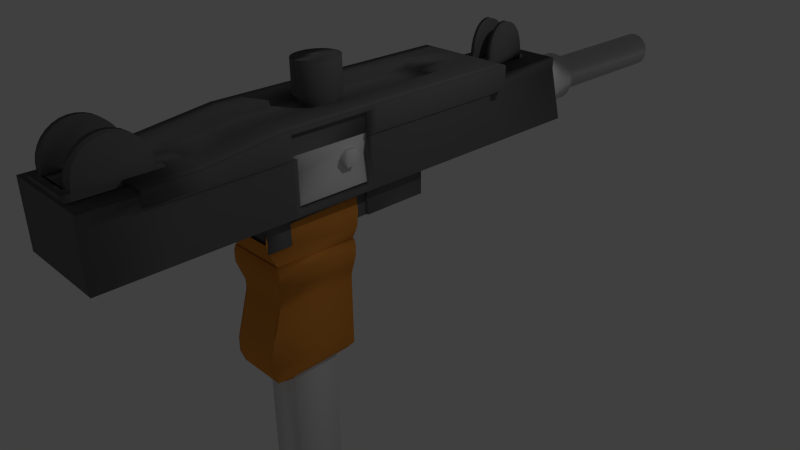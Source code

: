 # Source: UZI_lowpoly.blend  (saved by Blender 2.68.0; exported with 4.5.12 LTS)
import bpy
from mathutils import Matrix  # noqa: F401  (used for matrix-valued properties, if any)

bpy.ops.wm.read_factory_settings(use_empty=True)
scene = bpy.context.scene
scene.name = 'Scene'

# ---- collections
col_collection_1 = bpy.data.collections.new('Collection 1'); scene.collection.children.link(col_collection_1)

# ---- materials (node trees are filled in below, after node groups)
mat_material = bpy.data.materials.new('Material')
mat_material.alpha_threshold = 0.0
mat_material.use_transparent_shadow = False
mat_material.roughness = 0.5
mat_material.line_color = (0.0, 0.0, 0.0, 1.0)
mat_material_005 = bpy.data.materials.new('Material.005')
mat_material_005.alpha_threshold = 0.0
mat_material_005.use_transparent_shadow = False
mat_material_005.roughness = 0.5
mat_material_005.line_color = (0.0, 0.0, 0.0, 1.0)
mat_material_006 = bpy.data.materials.new('Material.006')
mat_material_006.alpha_threshold = 0.0
mat_material_006.use_transparent_shadow = False
mat_material_006.diffuse_color = (0.1574, 0.1574, 0.1574, 1.0)
mat_material_006.roughness = 0.5
mat_material_006.line_color = (0.0, 0.0, 0.0, 1.0)
mat_wood = bpy.data.materials.new('wood')
mat_wood.alpha_threshold = 0.0
mat_wood.use_transparent_shadow = False
mat_wood.diffuse_color = (0.8, 0.3004, 0.0509, 1.0)
mat_wood.roughness = 0.5
mat_wood.line_color = (0.0, 0.0, 0.0, 1.0)

# ---- material node trees

# ---- world
world_world = bpy.data.worlds.new('World'); scene.world = world_world
world_world.color = (0.05088, 0.05088, 0.05088)
world_world.use_sun_shadow = False
world_world.sun_shadow_jitter_overblur = 0.0
world_world.cycles.sampling_method = 'MANUAL'
world_world.cycles.sample_map_resolution = 256

# ---- cameras
cam_camera = bpy.data.cameras.new('Camera')
cam_camera.clip_end = 100.0
cam_camera.lens = 35.0
cam_camera.sensor_width = 32.0
cam_camera.sensor_height = 18.0
cam_camera.ortho_scale = 7.314
cam_camera.dof.focus_distance = 0.0
cam_camera.dof.aperture_fstop = 128.0

# ---- lights
light_lamp = bpy.data.lights.new('Lamp', 'POINT')
light_lamp.transmission_factor = 0.0
light_lamp.cutoff_distance = 30.0
light_lamp.energy = 100.0
light_lamp.shadow_buffer_clip_start = 1.001
light_lamp.shadow_soft_size = 0.1
light_lamp.shadow_maximum_resolution = 0.006
light_lamp.use_absolute_resolution = True
light_lamp.cycles.use_multiple_importance_sampling = False

# ---- meshes
me_cube_005 = bpy.data.meshes.new('Cube.005')
me_cube_005.from_pydata([(-0.5408, -1.58, 1.978), (-0.5408, 2.581, 1.978), (2.302, 2.581, 1.978), (2.302, -1.58, 1.978), (-0.5408, -1.58, 2.537), (-0.5408, 2.581, 2.537), (2.302, 2.581, 2.537), (2.302, -1.58, 2.537), (-0.5408, 2.581, 2.372), (-0.5408, -1.58, 2.372), (2.302, 2.581, 2.372), (2.302, -1.58, 2.372), (-0.6557, 2.581, 2.211), (2.187, 2.581, 2.211), (2.187, -1.58, 2.211), (-0.6557, -1.58, 2.211), (1.578, 1.551, 2.226), (2.488, 1.551, 2.226), (1.578, 1.369, 2.158), (2.488, 1.369, 2.158), (1.578, 1.005, 2.158), (2.488, 1.005, 2.158), (1.578, 0.8233, 2.226), (2.488, 0.8233, 2.226), (1.578, 1.005, 2.294), (2.488, 1.005, 2.294), (1.578, 1.369, 2.294), (2.488, 1.369, 2.294), (-1.0, -1.0, -1.0), (-1.0, 1.0, -1.0), (1.0, 1.0, -1.0), (1.0, -1.0, -1.0), (-1.0, -1.0, 1.0), (-1.0, 1.0, 1.0), (1.0, 1.0, 1.0), (1.0, -1.0, 1.0), (-0.01948, 14.81, 2.346), (-0.01948, 12.74, 2.346), (0.2331, 14.81, 2.342), (0.2331, 12.74, 2.342), (0.476, 14.81, 2.329), (0.476, 12.74, 2.329), (0.6999, 14.81, 2.309), (0.6999, 12.74, 2.309), (0.8961, 14.81, 2.281), (0.8961, 12.74, 2.281), (1.057, 14.81, 2.247), (1.057, 12.74, 2.247), (1.177, 14.81, 2.208), (1.177, 12.74, 2.208), (1.25, 14.81, 2.166), (1.25, 12.74, 2.166), (1.275, 14.81, 2.123), (1.275, 12.74, 2.123), (1.25, 14.81, 2.079), (1.25, 12.74, 2.079), (1.177, 14.81, 2.037), (1.177, 12.74, 2.037), (1.057, 14.81, 1.998), (1.057, 12.74, 1.998), (0.8961, 14.81, 1.965), (0.8961, 12.74, 1.965), (0.6999, 14.81, 1.937), (0.6999, 12.74, 1.937), (0.476, 14.81, 1.916), (0.476, 12.74, 1.916), (0.2331, 14.81, 1.903), (0.2331, 12.74, 1.903), (-0.01948, 14.81, 1.899), (-0.01948, 12.74, 1.899), (-0.2721, 14.81, 1.903), (-0.2721, 12.74, 1.903), (-0.515, 14.81, 1.916), (-0.515, 12.74, 1.916), (-0.7389, 14.81, 1.937), (-0.7389, 12.74, 1.937), (-0.9351, 14.81, 1.965), (-0.9351, 12.74, 1.965), (-1.096, 14.81, 1.998), (-1.096, 12.74, 1.998), (-1.216, 14.81, 2.037), (-1.216, 12.74, 2.037), (-1.289, 14.81, 2.079), (-1.289, 12.74, 2.079), (-1.314, 14.81, 2.123), (-1.314, 12.74, 2.123), (-1.289, 14.81, 2.166), (-1.289, 12.74, 2.166), (-1.216, 14.81, 2.208), (-1.216, 12.74, 2.208), (-1.096, 14.81, 2.247), (-1.096, 12.74, 2.247), (-0.9351, 14.81, 2.281), (-0.9351, 12.74, 2.281), (-0.7389, 14.81, 2.309), (-0.7389, 12.74, 2.309), (-0.515, 14.81, 2.329), (-0.515, 12.74, 2.329), (-0.2721, 14.81, 2.342), (-0.2721, 12.74, 2.342), (-0.01948, 14.81, 2.284), (0.1628, 14.81, 2.281), (0.338, 14.81, 2.272), (0.4995, 14.81, 2.257), (0.6411, 14.81, 2.237), (0.7572, 14.81, 2.212), (0.8436, 14.81, 2.184), (0.8967, 14.81, 2.154), (0.9147, 14.81, 2.123), (0.8967, 14.81, 2.091), (0.8436, 14.81, 2.061), (0.7572, 14.81, 2.033), (0.6411, 14.81, 2.009), (0.4995, 14.81, 1.989), (0.338, 14.81, 1.974), (0.1628, 14.81, 1.964), (-0.01948, 14.81, 1.961), (-0.2017, 14.81, 1.964), (-0.377, 14.81, 1.974), (-0.5385, 14.81, 1.989), (-0.68, 14.81, 2.009), (-0.7962, 14.81, 2.033), (-0.8825, 14.81, 2.061), (-0.9357, 14.81, 2.091), (-0.9536, 14.81, 2.123), (-0.9357, 14.81, 2.154), (-0.8825, 14.81, 2.184), (-0.7962, 14.81, 2.212), (-0.68, 14.81, 2.237), (-0.5385, 14.81, 2.257), (-0.377, 14.81, 2.272), (-0.2017, 14.81, 2.281), (-0.01948, 21.22, 2.284), (0.1628, 21.22, 2.281), (0.338, 21.22, 2.272), (0.4995, 21.22, 2.257), (0.6411, 21.22, 2.237), (0.7572, 21.22, 2.212), (0.8436, 21.22, 2.184), (0.8967, 21.22, 2.154), (0.9147, 21.22, 2.123), (0.8967, 21.22, 2.091), (0.8436, 21.22, 2.061), (0.7572, 21.22, 2.033), (0.6411, 21.22, 2.009), (0.4995, 21.22, 1.989), (0.338, 21.22, 1.974), (0.1628, 21.22, 1.964), (-0.01948, 21.22, 1.961), (-0.2017, 21.22, 1.964), (-0.377, 21.22, 1.974), (-0.5385, 21.22, 1.989), (-0.68, 21.22, 2.009), (-0.7962, 21.22, 2.033), (-0.8825, 21.22, 2.061), (-0.9357, 21.22, 2.091), (-0.9536, 21.22, 2.123), (-0.9357, 21.22, 2.154), (-0.8825, 21.22, 2.184), (-0.7962, 21.22, 2.212), (-0.68, 21.22, 2.237), (-0.5385, 21.22, 2.257), (-0.377, 21.22, 2.272), (-0.2017, 21.22, 2.281), (-0.01948, 21.22, 2.244), (0.1171, 21.22, 2.241), (0.2484, 21.22, 2.234), (0.3695, 21.22, 2.223), (0.4755, 21.22, 2.208), (0.5626, 21.22, 2.19), (0.6273, 21.22, 2.169), (0.6671, 21.22, 2.146), (0.6806, 21.22, 2.123), (0.6671, 21.22, 2.099), (0.6273, 21.22, 2.076), (0.5626, 21.22, 2.056), (0.4755, 21.22, 2.037), (0.3695, 21.22, 2.022), (0.2484, 21.22, 2.011), (0.1171, 21.22, 2.004), (-0.01948, 21.22, 2.002), (-0.1561, 21.22, 2.004), (-0.2874, 21.22, 2.011), (-0.4084, 21.22, 2.022), (-0.5145, 21.22, 2.037), (-0.6016, 21.22, 2.056), (-0.6663, 21.22, 2.076), (-0.7061, 21.22, 2.099), (-0.7196, 21.22, 2.123), (-0.7061, 21.22, 2.146), (-0.6663, 21.22, 2.169), (-0.6016, 21.22, 2.19), (-0.5145, 21.22, 2.208), (-0.4084, 21.22, 2.223), (-0.2874, 21.22, 2.234), (-0.1561, 21.22, 2.241), (-0.01948, 15.56, 2.244), (0.1171, 15.56, 2.241), (0.2484, 15.56, 2.234), (0.3695, 15.56, 2.223), (0.4755, 15.56, 2.208), (0.5626, 15.56, 2.19), (0.6273, 15.56, 2.169), (0.6671, 15.56, 2.146), (0.6806, 15.56, 2.123), (0.6671, 15.56, 2.099), (0.6273, 15.56, 2.076), (0.5626, 15.56, 2.056), (0.4755, 15.56, 2.037), (0.3695, 15.56, 2.022), (0.2484, 15.56, 2.011), (0.1171, 15.56, 2.004), (-0.01948, 15.56, 2.002), (-0.1561, 15.56, 2.004), (-0.2874, 15.56, 2.011), (-0.4084, 15.56, 2.022), (-0.5145, 15.56, 2.037), (-0.6016, 15.56, 2.056), (-0.6663, 15.56, 2.076), (-0.7061, 15.56, 2.099), (-0.7196, 15.56, 2.123), (-0.7061, 15.56, 2.146), (-0.6663, 15.56, 2.169), (-0.6016, 15.56, 2.19), (-0.5145, 15.56, 2.208), (-0.4084, 15.56, 2.223), (-0.2874, 15.56, 2.234), (-0.1561, 15.56, 2.241), (2.436, 12.77, 1.904), (2.436, -8.483, 1.904), (1.844, 12.77, 2.459), (2.436, -8.483, 2.459), (2.436, -3.879, 1.904), (2.436, 8.284, 1.904), (1.844, 12.77, 2.352), (2.436, -8.483, 2.352), (2.436, -3.879, 2.352), (2.436, 8.284, 2.352), (2.436, -5.84, 2.459), (2.436, -5.84, 1.904), (2.436, -5.874, 2.352), (2.436, 8.79, 1.904), (1.844, 8.79, 2.459), (1.844, 8.79, 2.352), (2.436, 2.203, 1.904), (2.436, 2.203, 2.352), (2.436, -1.246, 1.904), (2.436, -1.246, 2.352), (2.436, 6.105, 2.352), (2.436, 6.105, 1.904), (2.676, -4.47, 2.508), (2.676, 8.904, 2.588), (2.676, -4.47, 2.391), (2.676, 8.904, 2.391), (2.676, -6.627, 2.508), (2.676, -6.663, 2.391), (2.025, 9.46, 2.508), (2.025, 9.46, 2.391), (2.676, 2.217, 2.588), (2.676, 2.217, 2.391), (2.676, -1.575, 2.588), (2.676, -1.575, 2.391), (2.676, 6.508, 2.391), (2.676, 6.508, 2.588), (1.846, 2.203, 1.656), (1.846, -1.246, 1.656), (1.952, 2.203, 1.656), (1.952, -1.246, 1.656), (1.952, -2.203, 1.656), (1.952, 4.901, 1.656), (1.478, -1.246, 1.656), (1.478, 2.203, 1.656), (1.478, 2.203, 1.904), (1.478, -1.246, 1.904), (1.952, 4.901, 1.904), (2.144, 5.184, 2.588), (1.952, -2.203, 1.904), (2.144, -2.628, 2.559), (2.144, 6.508, 2.588), (2.144, -1.575, 2.588), (2.144, 2.217, 2.588), (1.621, 9.46, 2.508), (2.144, -6.627, 2.508), (2.144, 8.904, 2.588), (2.144, -4.47, 2.508), (1.952, 6.105, 1.904), (1.952, -1.246, 1.904), (1.952, 2.203, 1.904), (1.476, 8.79, 2.459), (1.952, 8.79, 1.904), (1.952, -5.84, 2.459), (1.952, -5.84, 1.904), (1.952, -8.483, 2.352), (1.476, 12.77, 2.352), (1.952, 8.284, 1.904), (1.952, -3.879, 1.904), (1.952, -8.483, 2.459), (1.952, 12.77, 1.904), (1.952, -8.483, 1.904), (1.476, 12.77, 2.459), (2.676, -2.628, 2.391), (2.676, -2.628, 2.559), (2.436, -2.203, 2.352), (2.436, -2.203, 1.904), (2.676, 5.184, 2.588), (2.676, 5.184, 2.391), (2.436, 4.901, 1.904), (2.436, 4.901, 2.352), (1.846, -1.246, 1.904), (1.846, 2.203, 1.904), (0.6873, 11.69, 2.549), (0.3529, 11.69, 2.549), (0.6873, 11.65, 2.607), (0.3529, 11.65, 2.607), (0.6873, 11.59, 2.661), (0.3529, 11.59, 2.661), (0.6873, 11.49, 2.711), (0.3529, 11.49, 2.711), (0.6873, 11.36, 2.753), (0.3529, 11.36, 2.753), (0.6873, 11.22, 2.786), (0.3529, 11.22, 2.786), (0.6873, 11.05, 2.808), (0.3529, 11.05, 2.808), (0.6873, 10.88, 2.82), (0.3529, 10.88, 2.82), (0.6873, 10.71, 2.82), (0.3529, 10.71, 2.82), (0.6873, 10.53, 2.808), (0.3529, 10.53, 2.808), (0.6873, 10.37, 2.786), (0.3529, 10.37, 2.786), (0.6873, 10.22, 2.753), (0.3529, 10.22, 2.753), (0.6873, 10.1, 2.711), (0.3529, 10.1, 2.711), (0.6873, 10.0, 2.662), (0.3529, 10.0, 2.662), (0.6873, 9.933, 2.607), (0.3529, 9.933, 2.607), (0.6873, 9.899, 2.549), (0.3529, 9.899, 2.549), (0.6873, 9.899, 2.49), (0.3529, 9.899, 2.49), (0.6873, 9.933, 2.431), (0.3529, 9.933, 2.431), (0.3529, 11.86, 2.431), (0.3529, 11.9, 2.489), (0.6873, 11.86, 2.431), (0.6873, 11.9, 2.489), (0.3529, 9.73, 2.431), (0.6873, 9.73, 2.431), (0.3529, 9.687, 2.49), (0.6873, 9.687, 2.49), (0.3529, 9.824, 2.431), (0.3529, 9.858, 2.489), (0.6873, 11.69, 2.489), (0.6873, 11.65, 2.431), (0.3529, 11.69, 2.489), (0.3529, 11.65, 2.431), (-0.001275, 2.353, 2.761), (-0.001275, 2.353, 2.39), (-0.001275, 2.353, 2.631), (0.8276, -5.588, 2.466), (0.1955, 2.335, 2.631), (0.8276, -5.537, 2.521), (1.398, -5.588, 2.466), (1.398, -5.537, 2.521), (0.8276, -8.217, 2.521), (0.8276, -8.267, 2.466), (1.398, -8.467, 2.521), (0.8276, -8.467, 2.521), (1.398, -8.405, 2.466), (0.8276, -8.405, 2.466), (1.398, -5.228, 2.521), (1.398, -5.29, 2.466), (0.8276, -5.228, 2.521), (0.8276, -5.29, 2.466), (0.8276, -8.107, 2.466), (1.398, -8.107, 2.466), (0.8276, -8.158, 2.521), (1.398, -8.158, 2.521), (0.8276, -8.157, 2.576), (1.398, -8.157, 2.576), (0.8276, -8.107, 2.631), (1.398, -8.107, 2.631), (0.8276, -8.008, 2.683), (1.398, -8.008, 2.683), (0.8276, -7.865, 2.729), (1.398, -7.865, 2.729), (0.8276, -7.682, 2.768), (1.398, -7.682, 2.768), (0.8276, -7.468, 2.799), (1.398, -7.468, 2.799), (0.8276, -7.229, 2.821), (1.398, -7.229, 2.821), (0.8276, -6.976, 2.831), (1.398, -6.976, 2.831), (0.8276, -6.718, 2.831), (1.398, -6.718, 2.831), (0.8276, -6.465, 2.82), (1.398, -6.465, 2.82), (0.8276, -6.226, 2.799), (1.398, -6.226, 2.799), (0.8276, -6.012, 2.768), (1.398, -6.012, 2.768), (0.8276, -5.829, 2.729), (1.398, -5.829, 2.729), (0.8276, -5.686, 2.682), (1.398, -5.686, 2.682), (0.8276, -5.587, 2.631), (1.398, -5.587, 2.631), (0.8276, -5.537, 2.576), (1.398, -5.537, 2.576), (0.1955, 2.335, 2.39), (0.1955, 2.335, 2.761), (0.3847, 2.281, 2.39), (0.3847, 2.281, 2.761), (0.559, 2.194, 2.39), (0.559, 2.194, 2.761), (0.7118, 2.077, 2.39), (0.7118, 2.077, 2.761), (0.8372, 1.935, 2.39), (0.8372, 1.935, 2.761), (0.9304, 1.772, 2.39), (0.9304, 1.772, 2.761), (0.9878, 1.595, 2.39), (0.9878, 1.595, 2.761), (1.007, 1.412, 2.39), (1.007, 1.412, 2.761), (0.9878, 1.228, 2.39), (0.9878, 1.228, 2.761), (0.9304, 1.052, 2.39), (0.9304, 1.052, 2.761), (0.8372, 0.8892, 2.39), (0.8372, 0.8892, 2.761), (0.7118, 0.7466, 2.39), (0.7118, 0.7466, 2.761), (0.559, 0.6296, 2.39), (0.559, 0.6296, 2.761), (0.3847, 0.5427, 2.39), (0.3847, 0.5427, 2.761), (0.1955, 0.4891, 2.39), (0.1955, 0.4891, 2.761), (-0.001275, 0.4711, 2.39), (-0.001275, 0.4711, 2.761), (0.3847, 2.281, 2.631), (0.559, 2.194, 2.631), (0.7118, 2.077, 2.631), (0.8372, 1.935, 2.631), (0.9304, 1.772, 2.631), (0.9878, 1.595, 2.631), (1.007, 1.412, 2.631), (0.9878, 1.228, 2.631), (0.9304, 1.052, 2.631), (0.8372, 0.8892, 2.631), (0.7118, 0.7466, 2.631), (0.559, 0.6296, 2.631), (0.3847, 0.5427, 2.631), (0.1955, 0.4891, 2.631), (-0.001275, 0.4711, 2.631), (0.2371, 2.0, 2.557), (0.3576, 1.966, 2.557), (0.4688, 1.911, 2.557), (0.5662, 1.836, 2.557), (0.6461, 1.745, 2.557), (0.7055, 1.641, 2.557), (0.7421, 1.529, 2.557), (0.7544, 1.412, 2.557), (0.7421, 1.295, 2.557), (0.7055, 1.182, 2.557), (0.6461, 1.079, 2.557), (0.5662, 0.9879, 2.557), (0.4688, 0.9133, 2.557), (0.3576, 0.8579, 2.557), (0.2371, 0.8238, 2.557), (0.1117, 0.8122, 2.557), (0.1117, 2.012, 2.557), (-0.001275, 2.353, 2.904), (0.1955, 2.335, 2.904), (0.3847, 2.281, 2.904), (0.559, 2.194, 2.904), (0.7118, 2.077, 2.904), (0.8372, 1.935, 2.904), (0.9304, 1.772, 2.904), (0.9878, 1.595, 2.904), (1.007, 1.412, 2.904), (0.9878, 1.228, 2.904), (0.9304, 1.052, 2.904), (0.8372, 0.8892, 2.904), (0.7118, 0.7466, 2.904), (0.559, 0.6296, 2.904), (0.3847, 0.5427, 2.904), (0.1955, 0.4891, 2.904), (-0.001275, 0.4711, 2.904), (-2.475, 12.77, 1.904), (-2.475, -8.483, 1.904), (-1.883, 12.77, 2.459), (-2.475, -8.483, 2.459), (-0.01948, 12.77, 2.459), (-0.01948, 12.77, 1.904), (-0.01948, -8.483, 2.459), (-0.01948, -8.483, 1.904), (-2.475, -3.879, 1.904), (-0.01948, -3.879, 1.904), (-2.475, 8.284, 1.904), (-0.01948, 8.284, 1.904), (-1.883, 12.77, 2.352), (-2.475, -8.483, 2.352), (-0.01948, 12.77, 2.352), (-0.01948, -8.483, 2.352), (-2.475, -3.879, 2.352), (-2.475, 8.284, 2.352), (-2.475, -5.84, 2.459), (-0.01948, -5.84, 1.904), (-0.01948, -5.84, 2.459), (-2.475, -5.84, 1.904), (-2.475, -5.874, 2.352), (-2.475, 8.79, 1.904), (-1.883, 8.79, 2.459), (-0.01948, 8.79, 1.904), (-0.01948, 8.79, 2.459), (-1.883, 8.79, 2.352), (-2.475, 2.203, 1.904), (-0.01948, 2.203, 1.904), (-2.475, 2.203, 2.352), (-2.475, -1.246, 1.904), (-0.01948, -1.246, 1.904), (-2.475, -1.246, 2.352), (-2.475, 6.105, 2.352), (-2.475, 6.105, 1.904), (-0.01948, 6.105, 1.904), (-2.715, -4.47, 2.508), (-0.01948, -4.47, 2.508), (-2.715, 8.904, 2.588), (-0.01948, 8.904, 2.588), (-2.715, -4.47, 2.391), (-2.715, 8.904, 2.391), (-2.715, -6.627, 2.508), (-0.01948, -6.627, 2.508), (-2.715, -6.663, 2.391), (-2.064, 9.46, 2.508), (-0.01948, 9.46, 2.508), (-2.064, 9.46, 2.391), (-2.715, 2.217, 2.588), (-2.715, 2.217, 2.391), (-2.715, -1.575, 2.588), (-2.715, -1.575, 2.391), (-2.715, 6.508, 2.391), (-2.715, 6.508, 2.588), (-0.01948, 6.508, 2.588), (-1.885, 2.203, 1.656), (-0.01948, 2.203, 1.656), (-1.885, -1.246, 1.656), (-0.01948, -1.246, 1.656), (-0.01948, 4.901, 1.656), (-0.01948, -2.203, 1.656), (-1.991, 2.203, 1.656), (-1.991, -1.246, 1.656), (-1.991, -2.203, 1.656), (-1.991, 4.901, 1.656), (-1.517, -1.246, 1.656), (-1.517, 2.203, 1.656), (-0.01948, -1.246, 1.656), (-0.01948, 2.203, 1.656), (-1.517, 2.203, 1.904), (-1.517, -1.246, 1.904), (-1.991, 4.901, 1.904), (-2.183, 5.184, 2.588), (-1.991, -2.203, 1.904), (-2.183, -2.628, 2.559), (-2.183, 6.508, 2.588), (-2.183, -1.575, 2.588), (-2.183, 2.217, 2.588), (-1.66, 9.46, 2.508), (-2.183, -6.627, 2.508), (-2.183, 8.904, 2.588), (-2.183, -4.47, 2.508), (-1.991, 6.105, 1.904), (-1.991, -1.246, 1.904), (-1.991, 2.203, 1.904), (-1.515, 8.79, 2.459), (-1.991, 8.79, 1.904), (-1.991, -5.84, 2.459), (-1.991, -5.84, 1.904), (-1.991, -8.483, 2.352), (-1.515, 12.77, 2.352), (-1.991, 8.284, 1.904), (-1.991, -3.879, 1.904), (-1.991, -8.483, 2.459), (-1.991, 12.77, 1.904), (-1.991, -8.483, 1.904), (-1.515, 12.77, 2.459), (-2.715, -2.628, 2.391), (-2.715, -2.628, 2.559), (-2.475, -2.203, 2.352), (-0.01948, -2.203, 1.904), (-2.475, -2.203, 1.904), (-2.715, 5.184, 2.588), (-2.715, 5.184, 2.391), (-0.01948, 4.901, 1.904), (-2.475, 4.901, 1.904), (-2.475, 4.901, 2.352), (-0.01948, -1.246, 1.904), (-1.885, -1.246, 1.904), (-0.01948, 2.203, 1.904), (-1.885, 2.203, 1.904), (-0.7262, 11.69, 2.549), (-0.3919, 11.69, 2.549), (-0.7262, 11.65, 2.607), (-0.3919, 11.65, 2.607), (-0.7262, 11.59, 2.661), (-0.3919, 11.59, 2.661), (-0.7262, 11.49, 2.711), (-0.3919, 11.49, 2.711), (-0.7262, 11.36, 2.753), (-0.3919, 11.36, 2.753), (-0.7262, 11.22, 2.786), (-0.3919, 11.22, 2.786), (-0.7262, 11.05, 2.808), (-0.3919, 11.05, 2.808), (-0.7262, 10.88, 2.82), (-0.3919, 10.88, 2.82), (-0.7262, 10.71, 2.82), (-0.3919, 10.71, 2.82), (-0.7262, 10.53, 2.808), (-0.3919, 10.53, 2.808), (-0.7262, 10.37, 2.786), (-0.3919, 10.37, 2.786), (-0.7262, 10.22, 2.753), (-0.3919, 10.22, 2.753), (-0.7262, 10.1, 2.711), (-0.3919, 10.1, 2.711), (-0.7262, 10.0, 2.662), (-0.3919, 10.0, 2.662), (-0.7262, 9.933, 2.607), (-0.3919, 9.933, 2.607), (-0.7262, 9.899, 2.549), (-0.3919, 9.899, 2.549), (-0.7262, 9.899, 2.49), (-0.3919, 9.899, 2.49), (-0.7262, 9.933, 2.431), (-0.3919, 9.933, 2.431), (-0.3919, 11.86, 2.431), (-0.3919, 11.9, 2.489), (-0.7262, 11.86, 2.431), (-0.7262, 11.9, 2.489), (-0.3919, 9.73, 2.431), (-0.7262, 9.73, 2.431), (-0.3919, 9.687, 2.49), (-0.7262, 9.687, 2.49), (-0.01948, 11.65, 2.431), (-0.01948, 11.69, 2.489), (-0.01948, 9.687, 2.49), (-0.01948, 9.73, 2.431), (-0.01948, 11.9, 2.489), (-0.01948, 11.86, 2.431), (-0.01948, 9.933, 2.431), (-0.01948, 9.899, 2.49), (-0.3919, 9.824, 2.431), (-0.3919, 9.858, 2.489), (-0.01948, 9.858, 2.489), (-0.01948, 9.824, 2.431), (-0.7262, 11.69, 2.489), (-0.7262, 11.65, 2.431), (-0.3919, 11.69, 2.489), (-0.3919, 11.65, 2.431), (-0.03769, 2.353, 2.761), (-0.03769, 2.353, 2.39), (-0.03769, 2.353, 2.631), (-0.8665, -5.588, 2.466), (-0.2344, 2.335, 2.631), (-0.8665, -5.537, 2.521), (-1.437, -5.588, 2.466), (-1.437, -5.537, 2.521), (-0.01948, -8.267, 2.466), (-0.01948, -8.217, 2.521), (-0.8665, -8.217, 2.521), (-0.8665, -8.267, 2.466), (-0.01948, -8.158, 2.521), (-0.01948, -8.107, 2.466), (-0.01948, -5.29, 2.466), (-0.01948, -5.228, 2.521), (-0.01948, -8.405, 2.466), (-0.01948, -8.467, 2.521), (-0.01948, -5.537, 2.521), (-0.01948, -5.588, 2.466), (-1.437, -8.467, 2.521), (-0.8665, -8.467, 2.521), (-1.437, -8.405, 2.466), (-0.8665, -8.405, 2.466), (-1.437, -5.228, 2.521), (-1.437, -5.29, 2.466), (-0.8665, -5.228, 2.521), (-0.8665, -5.29, 2.466), (-0.8665, -8.107, 2.466), (-1.437, -8.107, 2.466), (-0.8665, -8.158, 2.521), (-1.437, -8.158, 2.521), (-0.8665, -8.157, 2.576), (-1.437, -8.157, 2.576), (-0.8665, -8.107, 2.631), (-1.437, -8.107, 2.631), (-0.8665, -8.008, 2.683), (-1.437, -8.008, 2.683), (-0.8665, -7.865, 2.729), (-1.437, -7.865, 2.729), (-0.8665, -7.682, 2.768), (-1.437, -7.682, 2.768), (-0.8665, -7.468, 2.799), (-1.437, -7.468, 2.799), (-0.8665, -7.229, 2.821), (-1.437, -7.229, 2.821), (-0.8665, -6.976, 2.831), (-1.437, -6.976, 2.831), (-0.8665, -6.718, 2.831), (-1.437, -6.718, 2.831), (-0.8665, -6.465, 2.82), (-1.437, -6.465, 2.82), (-0.8665, -6.226, 2.799), (-1.437, -6.226, 2.799), (-0.8665, -6.012, 2.768), (-1.437, -6.012, 2.768), (-0.8665, -5.829, 2.729), (-1.437, -5.829, 2.729), (-0.8665, -5.686, 2.682), (-1.437, -5.686, 2.682), (-0.8665, -5.587, 2.631), (-1.437, -5.587, 2.631), (-0.8665, -5.537, 2.576), (-1.437, -5.537, 2.576), (-0.2344, 2.335, 2.39), (-0.2344, 2.335, 2.761), (-0.4236, 2.281, 2.39), (-0.4236, 2.281, 2.761), (-0.598, 2.194, 2.39), (-0.598, 2.194, 2.761), (-0.7508, 2.077, 2.39), (-0.7508, 2.077, 2.761), (-0.8762, 1.935, 2.39), (-0.8762, 1.935, 2.761), (-0.9694, 1.772, 2.39), (-0.9694, 1.772, 2.761), (-1.027, 1.595, 2.39), (-1.027, 1.595, 2.761), (-1.046, 1.412, 2.39), (-1.046, 1.412, 2.761), (-1.027, 1.228, 2.39), (-1.027, 1.228, 2.761), (-0.9694, 1.052, 2.39), (-0.9694, 1.052, 2.761), (-0.8762, 0.8892, 2.39), (-0.8762, 0.8892, 2.761), (-0.7508, 0.7466, 2.39), (-0.7508, 0.7466, 2.761), (-0.598, 0.6296, 2.39), (-0.598, 0.6296, 2.761), (-0.4236, 0.5427, 2.39), (-0.4236, 0.5427, 2.761), (-0.2344, 0.4891, 2.39), (-0.2344, 0.4891, 2.761), (-0.03769, 0.4711, 2.39), (-0.03769, 0.4711, 2.761), (-0.01948, 0.4891, 2.39), (-0.01948, 0.4891, 2.761), (-0.01948, 0.5427, 2.39), (-0.01948, 0.5427, 2.761), (-0.01948, 0.6296, 2.39), (-0.01948, 0.6296, 2.761), (-0.01948, 0.7466, 2.39), (-0.01948, 0.7466, 2.761), (-0.01948, 0.8892, 2.39), (-0.01948, 0.8892, 2.761), (-0.01948, 1.052, 2.39), (-0.01948, 1.052, 2.761), (-0.01948, 1.228, 2.39), (-0.01948, 1.228, 2.761), (-0.01948, 1.412, 2.39), (-0.01948, 1.412, 2.761), (-0.01948, 1.595, 2.39), (-0.01948, 1.595, 2.761), (-0.01948, 1.772, 2.39), (-0.01948, 1.772, 2.761), (-0.01948, 1.935, 2.39), (-0.01948, 1.935, 2.761), (-0.01948, 2.077, 2.39), (-0.01948, 2.077, 2.761), (-0.01948, 2.194, 2.39), (-0.01948, 2.194, 2.761), (-0.01948, 2.281, 2.39), (-0.01948, 2.281, 2.761), (-0.01948, 2.335, 2.39), (-0.01948, 2.335, 2.761), (-0.4236, 2.281, 2.631), (-0.598, 2.194, 2.631), (-0.7508, 2.077, 2.631), (-0.8762, 1.935, 2.631), (-0.9694, 1.772, 2.631), (-1.027, 1.595, 2.631), (-1.046, 1.412, 2.631), (-1.027, 1.228, 2.631), (-0.9694, 1.052, 2.631), (-0.8762, 0.8892, 2.631), (-0.7508, 0.7466, 2.631), (-0.598, 0.6296, 2.631), (-0.4236, 0.5427, 2.631), (-0.2344, 0.4891, 2.631), (-0.03769, 0.4711, 2.631), (-0.01948, 0.4891, 2.631), (-0.01948, 0.5427, 2.631), (-0.01948, 0.6296, 2.631), (-0.01948, 0.7466, 2.631), (-0.01948, 0.8892, 2.631), (-0.01948, 1.052, 2.631), (-0.01948, 1.228, 2.631), (-0.01948, 1.412, 2.631), (-0.01948, 1.595, 2.631), (-0.01948, 1.772, 2.631), (-0.01948, 1.935, 2.631), (-0.01948, 2.077, 2.631), (-0.01948, 2.194, 2.631), (-0.01948, 2.281, 2.631), (-0.01948, 2.335, 2.631), (-0.276, 2.0, 2.557), (-0.3966, 1.966, 2.557), (-0.5077, 1.911, 2.557), (-0.6051, 1.836, 2.557), (-0.6851, 1.745, 2.557), (-0.7445, 1.641, 2.557), (-0.7811, 1.529, 2.557), (-0.7934, 1.412, 2.557), (-0.7811, 1.295, 2.557), (-0.7445, 1.182, 2.557), (-0.6851, 1.079, 2.557), (-0.6051, 0.9879, 2.557), (-0.5077, 0.9133, 2.557), (-0.3966, 0.8579, 2.557), (-0.276, 0.8238, 2.557), (-0.1506, 0.8122, 2.557), (-0.01948, 0.8238, 2.557), (-0.01948, 0.8579, 2.557), (-0.01948, 0.9133, 2.557), (-0.01948, 0.9879, 2.557), (-0.01948, 1.079, 2.557), (-0.01948, 1.182, 2.557), (-0.01948, 1.295, 2.557), (-0.01948, 1.412, 2.557), (-0.01948, 1.529, 2.557), (-0.01948, 1.641, 2.557), (-0.01948, 1.745, 2.557), (-0.01948, 1.836, 2.557), (-0.01948, 1.911, 2.557), (-0.01948, 1.966, 2.557), (-0.1506, 2.012, 2.557), (-0.01948, 2.0, 2.557), (-0.03769, 2.353, 2.904), (-0.2344, 2.335, 2.904), (-0.4236, 2.281, 2.904), (-0.598, 2.194, 2.904), (-0.7508, 2.077, 2.904), (-0.8762, 1.935, 2.904), (-0.9694, 1.772, 2.904), (-1.027, 1.595, 2.904), (-1.046, 1.412, 2.904), (-1.027, 1.228, 2.904), (-0.9694, 1.052, 2.904), (-0.8762, 0.8892, 2.904), (-0.7508, 0.7466, 2.904), (-0.598, 0.6296, 2.904), (-0.4236, 0.5427, 2.904), (-0.2344, 0.4891, 2.904), (-0.03769, 0.4711, 2.904), (-0.01948, 0.4891, 2.904), (-0.01948, 0.5427, 2.904), (-0.01948, 0.6296, 2.904), (-0.01948, 0.7466, 2.904), (-0.01948, 0.8892, 2.904), (-0.01948, 1.052, 2.904), (-0.01948, 1.228, 2.904), (-0.01948, 1.412, 2.904), (-0.01948, 1.595, 2.904), (-0.01948, 1.772, 2.904), (-0.01948, 1.935, 2.904), (-0.01948, 2.077, 2.904), (-0.01948, 2.194, 2.904), (-0.01948, 2.281, 2.904), (-0.01948, 2.335, 2.904), (2.394, 1.976, 1.955), (2.394, 1.976, 2.347), (2.394, -1.039, 1.955), (2.394, -1.039, 2.347), (2.604, 1.989, 2.552), (2.604, 1.989, 2.38), (2.604, -1.327, 2.552), (2.604, -1.327, 2.38), (2.143, 1.976, 1.955), (2.143, 1.976, 2.347), (2.143, -1.039, 1.955), (2.143, -1.039, 2.347), (2.353, 1.989, 2.552), (2.353, 1.989, 2.38), (2.353, -1.327, 2.552), (2.353, -1.327, 2.38), (-0.7672, 12.77, 2.352), (-1.005, -5.84, 2.459), (-0.7672, 8.79, 2.459), (-1.101, -4.47, 2.508), (-1.101, 8.904, 2.588), (-1.101, -6.627, 2.508), (-0.8399, 9.46, 2.508), (-1.101, 2.217, 2.588), (-1.101, -1.575, 2.588), (-1.101, 6.508, 2.588), (-1.005, 2.203, 1.656), (-1.005, -1.246, 1.656), (-1.005, -2.203, 1.656), (-1.005, 4.901, 1.656), (-0.768, -1.246, 1.656), (-0.768, 2.203, 1.656), (-0.768, 2.203, 1.904), (-0.768, -1.246, 1.904), (-1.005, 4.901, 1.904), (-1.005, -2.203, 1.904), (-1.005, 6.105, 1.904), (-1.005, -1.246, 1.904), (-1.005, 2.203, 1.904), (-1.005, 8.79, 1.904), (-1.005, -5.84, 1.904), (-1.005, -8.483, 2.352), (-1.005, 8.284, 1.904), (-1.005, -3.879, 1.904), (-1.005, -8.483, 2.459), (-1.005, 12.77, 1.904), (-1.005, -8.483, 1.904), (-0.7672, 12.77, 2.459), (-1.101, -2.628, 2.559), (-1.101, 5.184, 2.588), (0.7283, 12.77, 2.352), (0.9661, -5.84, 2.459), (0.7283, 8.79, 2.459), (1.062, -4.47, 2.508), (1.062, 8.904, 2.588), (1.062, -6.627, 2.508), (0.8009, 9.46, 2.508), (1.062, 2.217, 2.588), (1.062, -1.575, 2.588), (1.062, 6.508, 2.588), (0.9661, 2.203, 1.656), (0.9661, -1.246, 1.656), (0.9661, -2.203, 1.656), (0.9661, 4.901, 1.656), (0.7291, -1.246, 1.656), (0.7291, 2.203, 1.656), (0.7291, 2.203, 1.904), (0.7291, -1.246, 1.904), (0.9661, 4.901, 1.904), (0.9661, -2.203, 1.904), (0.9661, 6.105, 1.904), (0.9661, -1.246, 1.904), (0.9661, 2.203, 1.904), (0.9661, 8.79, 1.904), (0.9661, -5.84, 1.904), (0.9661, -8.483, 2.352), (0.9661, 8.284, 1.904), (0.9661, -3.879, 1.904), (0.9661, -8.483, 2.459), (0.9661, 12.77, 1.904), (0.9661, -8.483, 1.904), (0.7283, 12.77, 2.459), (1.062, -2.628, 2.559), (1.062, 5.184, 2.588), (-0.1703, -4.47, 2.465), (-0.1703, 2.216, 2.545), (-0.1703, -1.576, 2.545), (-0.1703, 6.508, 2.545), (-0.1703, -2.628, 2.516), (-0.1703, 5.183, 2.545), (-1.047, -4.47, 2.465), (-1.047, 2.216, 2.545), (-1.047, -1.576, 2.545), (-1.047, 6.508, 2.545), (-1.047, -2.628, 2.516), (-1.047, 5.183, 2.545), (0.7061, -4.47, 2.465), (0.7061, 2.216, 2.545), (0.7061, -1.576, 2.545), (0.7061, 6.508, 2.545), (0.7061, -2.628, 2.516), (0.7061, 5.183, 2.545), (1.875, -2.201, 1.821), (-1.914, -2.201, 1.821), (1.843, 1.753, 1.843), (-0.01948, 1.753, 1.843), (1.022, 1.753, 1.843), (1.432, 1.753, 1.843), (-1.882, 1.753, 1.843), (-1.06, 1.753, 1.843), (-1.471, 1.753, 1.843), (1.875, -2.201, 1.652), (1.037, -2.201, 1.652), (1.456, -2.201, 1.652), (-1.914, -2.201, 1.652), (-0.01948, -2.201, 1.652), (-1.076, -2.201, 1.652), (-1.495, -2.201, 1.652), (1.843, 1.753, 1.59), (-0.01948, 1.753, 1.59), (1.022, 1.753, 1.59), (1.432, 1.753, 1.59), (-1.882, 1.753, 1.59), (-1.06, 1.753, 1.59), (-1.471, 1.753, 1.59), (-1.947, 1.753, 1.716), (-1.522, 1.753, 1.716), (-1.097, 1.753, 1.716), (1.941, -2.296, 1.737), (1.508, -2.296, 1.737), (-1.98, -2.296, 1.737), (-0.01948, 1.753, 1.716), (1.908, 1.753, 1.716), (1.483, 1.753, 1.716), (-1.547, -2.296, 1.737), (1.058, 1.753, 1.716), (1.075, -2.296, 1.737), (-1.114, -2.296, 1.737), (-0.01948, -2.296, 1.737), (1.499, -1.64, 1.469), (0.8281, -1.64, 1.469), (1.164, -1.64, 1.469), (-1.538, -1.64, 1.469), (-0.01948, -1.64, 1.469), (-0.8671, -1.64, 1.469), (-1.203, -1.64, 1.469), (1.474, 1.753, 1.455), (-0.01948, 1.753, 1.455), (0.8153, 1.753, 1.455), (1.145, 1.753, 1.455), (-1.513, 1.753, 1.455), (-0.8543, 1.753, 1.455), (-1.184, 1.753, 1.455), (1.619, -1.701, 1.473), (0.8947, -1.701, 1.473), (1.257, -1.701, 1.473), (-1.658, -1.701, 1.473), (-0.01948, -1.701, 1.473), (-0.9337, -1.701, 1.473), (-1.296, -1.701, 1.473), (1.591, 1.753, 1.453), (-0.01948, 1.753, 1.453), (0.8809, 1.753, 1.453), (1.236, 1.753, 1.453), (-1.63, 1.753, 1.453), (-0.9199, 1.753, 1.453), (-1.275, 1.753, 1.453), (1.703, -1.739, 1.417), (0.9419, -1.739, 1.417), (1.323, -1.739, 1.417), (-1.742, -1.739, 1.417), (-0.01948, -1.739, 1.417), (-0.9809, -1.739, 1.417), (-1.362, -1.739, 1.417), (1.674, 1.753, 1.396), (-0.01948, 1.753, 1.396), (0.9274, 1.753, 1.396), (1.301, 1.753, 1.396), (-1.713, 1.753, 1.396), (-0.9664, 1.753, 1.396), (-1.34, 1.753, 1.396), (1.664, -1.756, 1.323), (0.92, -1.756, 1.323), (1.292, -1.756, 1.323), (-1.703, -1.756, 1.323), (-0.01948, -1.756, 1.323), (-0.959, -1.756, 1.323), (-1.331, -1.756, 1.323), (1.636, 1.753, 1.303), (-0.01948, 1.753, 1.303), (0.9058, 1.753, 1.303), (1.271, 1.753, 1.303), (-1.675, 1.753, 1.303), (-0.9448, 1.753, 1.303), (-1.31, 1.753, 1.303), (1.498, -1.647, 1.231), (0.8272, -1.647, 1.231), (1.163, -1.647, 1.231), (-1.537, -1.647, 1.231), (-0.01948, -1.647, 1.231), (-0.8662, -1.647, 1.231), (-1.202, -1.647, 1.231), (1.472, 1.753, 1.213), (-0.01948, 1.753, 1.213), (0.8144, 1.753, 1.213), (1.143, 1.753, 1.213), (-1.511, 1.753, 1.213), (-0.8534, 1.753, 1.213), (-1.182, 1.753, 1.213), (1.368, -1.561, 1.167), (0.7549, -1.561, 1.167), (1.062, -1.561, 1.167), (-1.407, -1.561, 1.167), (-0.01948, -1.561, 1.167), (-0.7939, -1.561, 1.167), (-1.101, -1.561, 1.167), (1.345, 1.753, 1.15), (-0.01948, 1.753, 1.15), (0.7432, 1.753, 1.15), (1.044, 1.753, 1.15), (-1.384, 1.753, 1.15), (-0.7822, 1.753, 1.15), (-1.083, 1.753, 1.15), (1.3, -1.58, 1.109), (0.7168, -1.58, 1.109), (1.008, -1.58, 1.109), (-1.339, -1.58, 1.109), (-0.01948, -1.58, 1.109), (-0.7558, -1.58, 1.109), (-1.047, -1.58, 1.109), (1.278, 1.753, 1.093), (-0.01948, 1.753, 1.093), (0.7057, 1.753, 1.093), (0.9918, 1.753, 1.093), (-1.317, 1.753, 1.093), (-0.7447, 1.753, 1.093), (-1.031, 1.753, 1.093), (1.3, -1.614, 1.069), (0.7168, -1.614, 1.069), (1.008, -1.614, 1.069), (-1.339, -1.614, 1.069), (-0.01948, -1.614, 1.069), (-0.7558, -1.614, 1.069), (-1.047, -1.614, 1.069), (1.278, 1.753, 1.051), (-0.01948, 1.753, 1.051), (0.7057, 1.753, 1.051), (0.9918, 1.753, 1.051), (-1.317, 1.753, 1.051), (-0.7447, 1.753, 1.051), (-1.031, 1.753, 1.051), (1.3, -2.126, 0.6765), (0.7168, -2.126, 0.6765), (1.008, -2.126, 0.6765), (-1.339, -2.126, 0.6765), (-0.01948, -2.126, 0.6765), (-0.7558, -2.126, 0.6765), (-1.047, -2.126, 0.6765), (1.278, 1.753, 0.6588), (-0.01948, 1.753, 0.6588), (0.7057, 1.753, 0.6588), (0.9918, 1.753, 0.6588), (-1.317, 1.753, 0.6588), (-0.7447, 1.753, 0.6588), (-1.031, 1.753, 0.6588), (1.3, -2.137, 0.545), (0.7168, -2.137, 0.545), (1.008, -2.137, 0.545), (-1.339, -2.137, 0.545), (-0.01948, -2.137, 0.545), (-0.7558, -2.137, 0.545), (-1.047, -2.137, 0.545), (1.278, 1.753, 0.5572), (-0.01948, 1.753, 0.5572), (0.7057, 1.753, 0.5572), (0.9918, 1.753, 0.5572), (-1.317, 1.753, 0.5572), (-0.7447, 1.753, 0.5572), (-1.031, 1.753, 0.5572), (1.3, -1.938, 0.432), (0.7168, -1.938, 0.432), (1.008, -1.938, 0.432), (-1.339, -1.938, 0.432), (-0.01948, -1.938, 0.432), (-0.7558, -1.938, 0.432), (-1.047, -1.938, 0.432), (1.278, 1.753, 0.4509), (-0.01948, 1.753, 0.4509), (0.7057, 1.753, 0.4509), (0.9918, 1.753, 0.4509), (-1.317, 1.753, 0.4509), (-0.7447, 1.753, 0.4509), (-1.031, 1.753, 0.4509), (0.7304, -0.8604, 0.3161), (0.399, -0.8604, 0.3161), (0.5647, -0.8604, 0.3161), (-0.7694, -0.8604, 0.3161), (-0.01948, -0.8604, 0.3161), (-0.4379, -0.8604, 0.3161), (-0.6037, -0.8604, 0.3161), (0.7178, 1.753, 0.3495), (-0.01948, 1.753, 0.3495), (0.3927, 1.753, 0.3495), (0.5552, 1.753, 0.3495), (-0.7568, 1.753, 0.3495), (-0.4316, 1.753, 0.3495), (-0.5942, 1.753, 0.3495), (-1.317, 1.753, 0.8409), (-1.031, 1.753, 0.8409), (-0.7447, 1.753, 0.8409), (1.3, -1.888, 0.8586), (1.008, -1.888, 0.8586), (-1.339, -1.888, 0.8586), (-0.01948, 1.753, 0.8409), (1.278, 1.753, 0.8409), (0.9918, 1.753, 0.8409), (-1.047, -1.888, 0.8586), (0.7057, 1.753, 0.8409), (0.7168, -1.888, 0.8586), (-0.7558, -1.888, 0.8586), (-0.01948, -1.888, 0.8586)], [], [(15, 12, 1, 0), (12, 13, 2, 1), (13, 14, 3, 2), (14, 15, 0, 3), (0, 1, 2, 3), (7, 6, 5, 4), (4, 5, 8, 9), (5, 6, 10, 8), (6, 7, 11, 10), (7, 4, 9, 11), (9, 8, 12, 15), (8, 10, 13, 12), (10, 11, 14, 13), (11, 9, 15, 14), (16, 17, 19, 18), (18, 19, 21, 20), (20, 21, 23, 22), (22, 23, 25, 24), (19, 17, 27, 25, 23, 21), (26, 27, 17, 16), (24, 25, 27, 26), (16, 18, 20, 22, 24, 26), (32, 33, 29, 28), (33, 34, 30, 29), (34, 35, 31, 30), (35, 32, 28, 31), (28, 29, 30, 31), (35, 34, 33, 32), (36, 37, 39, 38), (38, 39, 41, 40), (40, 41, 43, 42), (42, 43, 45, 44), (44, 45, 47, 46), (46, 47, 49, 48), (48, 49, 51, 50), (50, 51, 53, 52), (52, 53, 55, 54), (54, 55, 57, 56), (56, 57, 59, 58), (58, 59, 61, 60), (60, 61, 63, 62), (62, 63, 65, 64), (64, 65, 67, 66), (66, 67, 69, 68), (68, 69, 71, 70), (70, 71, 73, 72), (72, 73, 75, 74), (74, 75, 77, 76), (76, 77, 79, 78), (78, 79, 81, 80), (80, 81, 83, 82), (82, 83, 85, 84), (84, 85, 87, 86), (86, 87, 89, 88), (88, 89, 91, 90), (90, 91, 93, 92), (92, 93, 95, 94), (94, 95, 97, 96), (39, 37, 99, 97, 95, 93, 91, 89, 87, 85, 83, 81, 79, 77, 75, 73, 71, 69, 67, 65, 63, 61, 59, 57, 55, 53, 51, 49, 47, 45, 43, 41), (98, 99, 37, 36), (96, 97, 99, 98), (92, 94, 129, 128), (124, 125, 157, 156), (90, 92, 128, 127), (88, 90, 127, 126), (86, 88, 126, 125), (84, 86, 125, 124), (82, 84, 124, 123), (80, 82, 123, 122), (36, 38, 101, 100), (78, 80, 122, 121), (76, 78, 121, 120), (74, 76, 120, 119), (72, 74, 119, 118), (70, 72, 118, 117), (68, 70, 117, 116), (66, 68, 116, 115), (64, 66, 115, 114), (62, 64, 114, 113), (60, 62, 113, 112), (58, 60, 112, 111), (56, 58, 111, 110), (54, 56, 110, 109), (52, 54, 109, 108), (50, 52, 108, 107), (48, 50, 107, 106), (46, 48, 106, 105), (44, 46, 105, 104), (42, 44, 104, 103), (40, 42, 103, 102), (38, 40, 102, 101), (98, 36, 100, 131), (96, 98, 131, 130), (94, 96, 130, 129), (159, 160, 192, 191), (121, 122, 154, 153), (118, 119, 151, 150), (115, 116, 148, 147), (112, 113, 145, 144), (109, 110, 142, 141), (106, 107, 139, 138), (103, 104, 136, 135), (100, 101, 133, 132), (129, 130, 162, 161), (126, 127, 159, 158), (123, 124, 156, 155), (120, 121, 153, 152), (117, 118, 150, 149), (114, 115, 147, 146), (111, 112, 144, 143), (108, 109, 141, 140), (105, 106, 138, 137), (102, 103, 135, 134), (131, 100, 132, 163), (128, 129, 161, 160), (125, 126, 158, 157), (122, 123, 155, 154), (119, 120, 152, 151), (116, 117, 149, 148), (113, 114, 146, 145), (110, 111, 143, 142), (107, 108, 140, 139), (104, 105, 137, 136), (101, 102, 134, 133), (130, 131, 163, 162), (127, 128, 160, 159), (194, 195, 227, 226), (156, 157, 189, 188), (153, 154, 186, 185), (150, 151, 183, 182), (147, 148, 180, 179), (144, 145, 177, 176), (141, 142, 174, 173), (138, 139, 171, 170), (135, 136, 168, 167), (132, 133, 165, 164), (161, 162, 194, 193), (158, 159, 191, 190), (155, 156, 188, 187), (152, 153, 185, 184), (149, 150, 182, 181), (146, 147, 179, 178), (143, 144, 176, 175), (140, 141, 173, 172), (137, 138, 170, 169), (134, 135, 167, 166), (163, 132, 164, 195), (160, 161, 193, 192), (157, 158, 190, 189), (154, 155, 187, 186), (151, 152, 184, 183), (148, 149, 181, 180), (145, 146, 178, 177), (142, 143, 175, 174), (139, 140, 172, 171), (136, 137, 169, 168), (133, 134, 166, 165), (162, 163, 195, 194), (196, 197, 198, 199, 200, 201, 202, 203, 204, 205, 206, 207, 208, 209, 210, 211, 212, 213, 214, 215, 216, 217, 218, 219, 220, 221, 222, 223, 224, 225, 226, 227), (191, 192, 224, 223), (188, 189, 221, 220), (185, 186, 218, 217), (182, 183, 215, 214), (179, 180, 212, 211), (176, 177, 209, 208), (173, 174, 206, 205), (170, 171, 203, 202), (167, 168, 200, 199), (164, 165, 197, 196), (193, 194, 226, 225), (190, 191, 223, 222), (187, 188, 220, 219), (184, 185, 217, 216), (181, 182, 214, 213), (178, 179, 211, 210), (175, 176, 208, 207), (172, 173, 205, 204), (169, 170, 202, 201), (166, 167, 199, 198), (195, 164, 196, 227), (192, 193, 225, 224), (189, 190, 222, 221), (186, 187, 219, 218), (183, 184, 216, 215), (180, 181, 213, 212), (177, 178, 210, 209), (174, 175, 207, 206), (171, 172, 204, 203), (168, 169, 201, 200), (165, 166, 198, 197), (293, 234, 228, 297), (240, 235, 229, 239), (289, 297, 228, 241), (962, 510, 502, 967), (939, 968, 499, 521), (302, 236, 232, 303), (291, 295, 232, 239), (285, 294, 233, 249), (243, 237, 233, 241), (299, 230, 234, 293), (238, 231, 235, 240), (965, 501, 510, 962), (240, 236, 252, 255), (243, 242, 256, 257), (236, 240, 239, 232), (298, 291, 239, 229), (965, 938, 515, 501), (302, 247, 261, 300), (294, 289, 241, 233), (259, 258, 891, 892), (234, 243, 241, 228), (230, 242, 243, 234), (307, 245, 244, 306), (958, 527, 603, 954), (939, 521, 542, 943), (307, 248, 262, 305), (244, 245, 888, 887), (248, 237, 253, 262), (276, 286, 246, 303), (238, 240, 255, 254), (274, 285, 249, 306), (237, 243, 257, 253), (237, 248, 249, 233), (290, 238, 254, 282), (942, 940, 533, 539), (946, 941, 535, 550), (301, 250, 252, 300), (256, 251, 253, 257), (250, 254, 255, 252), (941, 943, 542, 535), (910, 911, 979, 978), (304, 258, 259, 305), (246, 244, 887, 889), (945, 944, 984, 985), (550, 912, 980, 974), (251, 263, 262, 253), (274, 287, 266, 269), (308, 273, 270, 265), (953, 272, 271, 952), (959, 524, 564, 947), (956, 596, 556, 949), (958, 286, 267, 948), (272, 309, 264, 271), (270, 271, 264, 265), (949, 948, 267, 268), (947, 950, 269, 266), (951, 952, 271, 270), (309, 308, 265, 264), (959, 287, 272, 953), (955, 274, 269, 950), (258, 304, 275, 280), (964, 956, 276, 295), (250, 301, 277, 284), (304, 263, 278, 275), (301, 260, 279, 277), (260, 258, 280, 279), (251, 256, 281, 283), (263, 251, 283, 278), (254, 250, 284, 282), (938, 290, 282, 942), (955, 957, 285, 274), (286, 276, 268, 267), (242, 288, 281, 256), (246, 286, 273, 308), (963, 960, 289, 294), (231, 238, 290, 296), (967, 961, 291, 298), (231, 296, 292, 235), (968, 299, 293, 937), (957, 963, 294, 285), (961, 964, 295, 291), (242, 230, 299, 288), (235, 292, 298, 229), (960, 966, 297, 289), (937, 293, 297, 966), (912, 936, 982, 980), (260, 301, 300, 261), (295, 276, 303, 232), (236, 302, 300, 252), (247, 302, 303, 246), (533, 940, 983, 971), (263, 304, 305, 262), (287, 274, 306, 244), (245, 307, 305, 259), (248, 307, 306, 249), (244, 246, 308, 309), (287, 244, 309, 272), (954, 603, 554, 951), (358, 652, 661, 355), (651, 359, 354, 662), (359, 358, 355, 354), (354, 355, 661, 662), (345, 350, 654, 657), (352, 343, 658, 653), (358, 347, 655, 652), (343, 345, 657, 658), (346, 359, 651, 656), (311, 358, 359, 345, 343, 341, 339, 337, 335, 333, 331, 329, 327, 325, 323, 321, 319, 317, 315, 313), (313, 312, 310, 311), (344, 357, 356, 310, 312, 314, 316, 318, 320, 322, 324, 326, 328, 330, 332, 334, 336, 338, 340, 342), (311, 310, 356, 358), (315, 314, 312, 313), (317, 316, 314, 315), (319, 318, 316, 317), (321, 320, 318, 319), (323, 322, 320, 321), (325, 324, 322, 323), (327, 326, 324, 325), (329, 328, 326, 327), (331, 330, 328, 329), (333, 332, 330, 331), (335, 334, 332, 333), (337, 336, 334, 335), (339, 338, 336, 337), (341, 340, 338, 339), (343, 342, 340, 341), (357, 359, 346, 348), (347, 349, 348, 346), (350, 351, 353, 352), (345, 344, 351, 350), (358, 356, 349, 347), (347, 346, 656, 655), (344, 342, 353, 351), (345, 359, 346, 350), (342, 343, 352, 353), (357, 344, 351, 348), (350, 352, 653, 654), (356, 357, 348, 349), (367, 366, 375, 374), (373, 371, 684, 683), (366, 379, 372, 375), (381, 380, 371, 370), (378, 363, 377, 373), (379, 381, 370, 372), (376, 377, 681, 682), (365, 367, 374, 376), (378, 379, 372, 373), (373, 372, 370, 371), (376, 374, 375, 377), (366, 363, 377, 375), (380, 381, 383, 382), (382, 383, 385, 384), (384, 385, 387, 386), (386, 387, 389, 388), (388, 389, 391, 390), (390, 391, 393, 392), (392, 393, 395, 394), (394, 395, 397, 396), (396, 397, 399, 398), (398, 399, 401, 400), (400, 401, 403, 402), (402, 403, 405, 404), (404, 405, 407, 406), (406, 407, 409, 408), (408, 409, 411, 410), (412, 413, 367, 365), (379, 366, 367, 413, 411, 409, 407, 405, 403, 401, 399, 397, 395, 393, 391, 389, 387, 385, 383, 381), (410, 411, 413, 412), (412, 365, 363, 378, 380, 382, 384, 386, 388, 390, 392, 394, 396, 398, 400, 402, 404, 406, 408, 410), (377, 363, 686, 681), (380, 378, 680, 679), (365, 376, 682, 685), (371, 380, 679, 684), (378, 373, 683, 680), (369, 368, 676, 675), (363, 365, 368, 369), (686, 363, 369, 675), (365, 685, 676, 368), (414, 461, 462, 416), (362, 360, 415, 364), (416, 462, 463, 418), (854, 822, 362, 477), (364, 415, 417, 446), (418, 463, 464, 420), (446, 417, 419, 447), (420, 464, 465, 422), (447, 419, 421, 448), (422, 465, 466, 424), (448, 421, 423, 449), (424, 466, 467, 426), (449, 423, 425, 450), (426, 467, 468, 428), (450, 425, 427, 451), (428, 468, 469, 430), (451, 427, 429, 452), (430, 469, 470, 432), (452, 429, 431, 453), (432, 470, 471, 434), (453, 431, 433, 454), (434, 471, 472, 436), (454, 433, 435, 455), (436, 472, 473, 438), (455, 435, 437, 456), (438, 473, 474, 440), (456, 437, 439, 457), (440, 474, 475, 442), (476, 460, 808, 839), (457, 439, 441, 458), (442, 475, 476, 444), (475, 459, 460, 476), (458, 441, 443, 459), (444, 476, 839, 763), (474, 458, 459, 475), (459, 443, 445, 460), (473, 457, 458, 474), (460, 445, 764, 808), (472, 456, 457, 473), (471, 455, 456, 472), (470, 454, 455, 471), (469, 453, 454, 470), (468, 452, 453, 469), (467, 451, 452, 468), (466, 450, 451, 467), (465, 449, 450, 466), (464, 448, 449, 465), (463, 447, 448, 464), (791, 854, 477, 361), (462, 446, 447, 463), (461, 364, 446, 462), (477, 362, 364, 461), (822, 792, 360, 362), (361, 414, 416, 418, 420, 422, 424, 426, 428, 430, 432, 434, 436, 438, 440, 442, 444, 763, 765, 767, 769, 771, 773, 775, 777, 779, 781, 783, 785, 787, 789, 791), (361, 477, 461, 414), (479, 478, 886, 885, 884, 883, 882, 881, 880, 879, 878, 877, 876, 875, 874, 873, 872, 494, 493, 492, 491, 490, 489, 488, 487, 486, 485, 484, 483, 482, 481, 480), (443, 441, 492, 493), (429, 427, 485, 486), (437, 435, 489, 490), (423, 421, 482, 483), (445, 443, 493, 494), (431, 429, 486, 487), (417, 415, 479, 480), (439, 437, 490, 491), (425, 423, 483, 484), (360, 792, 886, 478), (764, 445, 494, 872), (433, 431, 487, 488), (419, 417, 480, 481), (441, 439, 491, 492), (415, 360, 478, 479), (427, 425, 484, 485), (435, 433, 488, 489), (421, 419, 481, 482), (586, 590, 495, 507), (517, 516, 496, 508), (582, 518, 495, 590), (928, 933, 502, 510), (905, 521, 499, 934), (595, 597, 503, 511), (584, 516, 503, 588), (578, 530, 505, 587), (522, 518, 505, 512), (592, 586, 507, 497), (513, 517, 508, 498), (931, 928, 510, 501), (517, 540, 536, 511), (522, 543, 541, 519), (511, 503, 516, 517), (591, 496, 516, 584), (931, 501, 515, 904), (595, 593, 547, 528), (587, 505, 518, 582), (528, 547, 545, 525), (507, 495, 518, 522), (497, 507, 522, 519), (602, 601, 523, 525), (924, 920, 603, 527), (905, 909, 542, 521), (602, 599, 548, 529), (525, 523, 526, 528), (529, 548, 537, 512), (569, 597, 526, 579), (513, 538, 540, 517), (567, 601, 530, 578), (512, 537, 543, 522), (512, 505, 530, 529), (583, 575, 538, 513), (908, 539, 533, 906), (912, 550, 535, 907), (594, 593, 536, 532), (541, 543, 537, 534), (532, 536, 540, 538), (907, 535, 542, 909), (936, 910, 978, 982), (598, 599, 545, 544), (544, 545, 547, 546), (970, 946, 986, 988), (944, 970, 988, 984), (534, 537, 548, 549), (567, 560, 557, 580), (604, 553, 561, 566), (919, 918, 562, 565), (925, 913, 564, 524), (922, 915, 556, 596), (924, 914, 558, 579), (565, 562, 551, 606), (561, 553, 551, 562), (915, 559, 558, 914), (913, 557, 560, 916), (917, 561, 562, 918), (606, 551, 553, 604), (925, 919, 565, 580), (921, 916, 560, 567), (544, 573, 568, 598), (930, 588, 569, 922), (532, 577, 570, 594), (598, 568, 571, 549), (594, 570, 572, 546), (546, 572, 573, 544), (534, 576, 574, 541), (549, 571, 576, 534), (538, 575, 577, 532), (904, 908, 575, 583), (921, 567, 578, 923), (579, 558, 559, 569), (519, 541, 574, 581), (526, 604, 566, 579), (929, 587, 582, 926), (498, 589, 583, 513), (933, 591, 584, 927), (498, 508, 585, 589), (934, 903, 586, 592), (923, 578, 587, 929), (927, 584, 588, 930), (519, 581, 592, 497), (508, 496, 591, 585), (926, 582, 590, 932), (903, 932, 590, 586), (911, 935, 981, 979), (546, 547, 593, 594), (588, 503, 597, 569), (511, 536, 593, 595), (528, 526, 597, 595), (935, 906, 977, 981), (549, 548, 599, 598), (580, 523, 601, 567), (525, 545, 599, 602), (529, 530, 601, 602), (523, 606, 604, 526), (580, 565, 606, 523), (920, 917, 554, 603), (665, 660, 661, 652), (651, 662, 659, 666), (666, 659, 660, 665), (659, 662, 661, 660), (642, 657, 654, 647), (649, 653, 658, 640), (665, 652, 655, 644), (640, 658, 657, 642), (643, 656, 651, 666), (608, 610, 612, 614, 616, 618, 620, 622, 624, 626, 628, 630, 632, 634, 636, 638, 640, 642, 666, 665), (610, 608, 607, 609), (641, 639, 637, 635, 633, 631, 629, 627, 625, 623, 621, 619, 617, 615, 613, 611, 609, 607, 663, 664), (608, 665, 663, 607), (612, 610, 609, 611), (614, 612, 611, 613), (616, 614, 613, 615), (618, 616, 615, 617), (620, 618, 617, 619), (622, 620, 619, 621), (624, 622, 621, 623), (626, 624, 623, 625), (628, 626, 625, 627), (630, 628, 627, 629), (632, 630, 629, 631), (634, 632, 631, 633), (636, 634, 633, 635), (638, 636, 635, 637), (640, 638, 637, 639), (664, 645, 643, 666), (644, 643, 645, 646), (647, 649, 650, 648), (642, 647, 648, 641), (665, 644, 646, 663), (644, 655, 656, 643), (652, 661, 662, 651), (641, 648, 650, 639), (642, 647, 643, 666), (639, 650, 649, 640), (664, 645, 648, 641), (651, 656, 655, 652), (658, 653, 654, 657), (647, 654, 653, 649), (663, 646, 645, 664), (674, 691, 692, 673), (690, 683, 684, 688), (679, 684, 683, 680), (686, 681, 682, 685), (673, 692, 689, 696), (698, 687, 688, 697), (695, 690, 694, 670), (696, 689, 687, 698), (685, 676, 675, 686), (693, 682, 681, 694), (672, 693, 691, 674), (695, 690, 689, 696), (690, 688, 687, 689), (693, 694, 692, 691), (673, 692, 694, 670), (697, 699, 700, 698), (699, 701, 702, 700), (701, 703, 704, 702), (703, 705, 706, 704), (705, 707, 708, 706), (707, 709, 710, 708), (709, 711, 712, 710), (711, 713, 714, 712), (713, 715, 716, 714), (715, 717, 718, 716), (717, 719, 720, 718), (719, 721, 722, 720), (721, 723, 724, 722), (723, 725, 726, 724), (725, 727, 728, 726), (729, 672, 674, 730), (696, 698, 700, 702, 704, 706, 708, 710, 712, 714, 716, 718, 720, 722, 724, 726, 728, 730, 674, 673), (727, 729, 730, 728), (729, 727, 725, 723, 721, 719, 717, 715, 713, 711, 709, 707, 705, 703, 701, 699, 697, 695, 670, 672), (694, 681, 686, 670), (697, 679, 680, 695), (672, 685, 682, 693), (688, 684, 679, 697), (695, 680, 683, 690), (678, 675, 676, 677), (670, 678, 677, 672), (686, 675, 678, 670), (672, 677, 676, 685), (731, 733, 824, 823), (851, 852, 821, 820), (669, 671, 732, 667), (733, 735, 825, 824), (854, 853, 669, 822), (671, 793, 734, 732), (735, 737, 826, 825), (849, 850, 819, 818), (793, 794, 736, 734), (737, 739, 827, 826), (848, 849, 818, 817), (794, 795, 738, 736), (739, 741, 828, 827), (847, 848, 817, 816), (795, 796, 740, 738), (741, 743, 829, 828), (846, 847, 816, 815), (796, 797, 742, 740), (743, 745, 830, 829), (845, 846, 815, 814), (797, 798, 744, 742), (745, 747, 831, 830), (844, 845, 814, 813), (798, 799, 746, 744), (747, 749, 832, 831), (843, 844, 813, 812), (799, 800, 748, 746), (749, 751, 833, 832), (842, 843, 812, 811), (800, 801, 750, 748), (751, 753, 834, 833), (841, 842, 811, 810), (801, 802, 752, 750), (753, 755, 835, 834), (840, 841, 810, 809), (802, 803, 754, 752), (755, 757, 836, 835), (839, 840, 809, 808), (803, 804, 756, 754), (757, 759, 837, 836), (838, 839, 808, 807), (804, 805, 758, 756), (759, 761, 838, 837), (837, 838, 807, 806), (805, 806, 760, 758), (761, 763, 839, 838), (836, 837, 806, 805), (806, 807, 762, 760), (763, 765, 840, 839), (835, 836, 805, 804), (807, 808, 764, 762), (765, 767, 841, 840), (834, 835, 804, 803), (808, 809, 766, 764), (767, 769, 842, 841), (833, 834, 803, 802), (809, 810, 768, 766), (769, 771, 843, 842), (832, 833, 802, 801), (810, 811, 770, 768), (771, 773, 844, 843), (831, 832, 801, 800), (811, 812, 772, 770), (773, 775, 845, 844), (830, 831, 800, 799), (812, 813, 774, 772), (775, 777, 846, 845), (829, 830, 799, 798), (813, 814, 776, 774), (777, 779, 847, 846), (828, 829, 798, 797), (814, 815, 778, 776), (779, 781, 848, 847), (827, 828, 797, 796), (815, 816, 780, 778), (781, 783, 849, 848), (826, 827, 796, 795), (816, 817, 782, 780), (783, 785, 850, 849), (825, 826, 795, 794), (817, 818, 784, 782), (791, 668, 853, 854), (824, 825, 794, 793), (818, 819, 786, 784), (787, 789, 852, 851), (823, 824, 793, 671), (819, 820, 788, 786), (852, 854, 822, 821), (853, 823, 671, 669), (820, 821, 790, 788), (774, 877, 876, 772), (822, 669, 667, 792), (821, 822, 792, 790), (789, 791, 854, 852), (850, 851, 820, 819), (668, 791, 789, 787, 785, 783, 781, 779, 777, 775, 773, 771, 769, 767, 765, 763, 761, 759, 757, 755, 753, 751, 749, 747, 745, 743, 741, 739, 737, 735, 733, 731), (668, 731, 823, 853), (785, 787, 851, 850), (856, 857, 858, 859, 860, 861, 862, 863, 864, 865, 866, 867, 868, 869, 870, 871, 872, 873, 874, 875, 876, 877, 878, 879, 880, 881, 882, 883, 884, 885, 886, 855), (760, 870, 869, 758), (746, 863, 862, 744), (782, 881, 880, 780), (768, 874, 873, 766), (754, 867, 866, 752), (740, 860, 859, 738), (790, 885, 884, 788), (776, 878, 877, 774), (762, 871, 870, 760), (748, 864, 863, 746), (734, 857, 856, 732), (784, 882, 881, 782), (770, 875, 874, 768), (756, 868, 867, 754), (742, 861, 860, 740), (667, 855, 886, 792), (792, 886, 885, 790), (778, 879, 878, 776), (764, 872, 871, 762), (750, 865, 864, 748), (736, 858, 857, 734), (786, 883, 882, 784), (772, 876, 875, 770), (758, 869, 868, 756), (732, 856, 855, 667), (744, 862, 861, 742), (780, 880, 879, 778), (766, 873, 872, 764), (752, 866, 865, 750), (738, 859, 858, 736), (788, 884, 883, 786), (890, 889, 897, 898), (888, 892, 900, 896), (894, 890, 898, 902), (261, 247, 890, 894), (260, 261, 894, 893), (245, 259, 892, 888), (258, 260, 893, 891), (247, 246, 889, 890), (898, 896, 900, 902), (896, 898, 897, 895), (899, 901, 902, 900), (887, 888, 896, 895), (891, 893, 901, 899), (889, 887, 895, 897), (893, 894, 902, 901), (892, 891, 899, 900), (585, 591, 933, 928), (581, 905, 934, 592), (589, 585, 928, 931), (589, 931, 904, 583), (579, 566, 920, 924), (581, 574, 909, 905), (575, 908, 906, 577), (571, 912, 907, 576), (576, 907, 909, 574), (572, 911, 910, 573), (570, 935, 911, 572), (568, 936, 912, 571), (605, 552, 918, 919), (580, 557, 913, 925), (569, 559, 915, 922), (527, 563, 914, 924), (556, 915, 914, 563), (564, 913, 916, 555), (554, 917, 918, 552), (524, 605, 919, 925), (600, 555, 916, 921), (504, 930, 922, 596), (515, 539, 908, 904), (600, 921, 923, 531), (506, 929, 926, 520), (502, 933, 927, 514), (499, 509, 903, 934), (531, 923, 929, 506), (514, 927, 930, 504), (520, 926, 932, 500), (509, 500, 932, 903), (577, 906, 935, 570), (573, 910, 936, 568), (566, 561, 917, 920), (292, 962, 967, 298), (288, 299, 968, 939), (296, 965, 962, 292), (296, 290, 938, 965), (286, 958, 954, 273), (288, 939, 943, 281), (282, 284, 940, 942), (278, 283, 941, 946), (283, 281, 943, 941), (279, 280, 944, 945), (277, 279, 945, 969), (275, 278, 946, 970), (605, 953, 952, 552), (287, 959, 947, 266), (276, 956, 949, 268), (527, 958, 948, 563), (556, 563, 948, 949), (564, 555, 950, 947), (554, 552, 952, 951), (524, 959, 953, 605), (600, 955, 950, 555), (504, 596, 956, 964), (515, 938, 942, 539), (600, 531, 957, 955), (506, 520, 960, 963), (502, 514, 961, 967), (499, 968, 937, 509), (531, 506, 963, 957), (514, 504, 964, 961), (520, 500, 966, 960), (509, 937, 966, 500), (284, 277, 969, 940), (280, 275, 970, 944), (273, 954, 951, 270), (985, 984, 972, 973), (987, 985, 973, 975), (988, 986, 974, 976), (983, 987, 975, 971), (984, 988, 976, 972), (979, 973, 972, 978), (981, 975, 973, 979), (982, 976, 974, 980), (977, 971, 975, 981), (978, 972, 976, 982), (940, 969, 987, 983), (946, 550, 974, 986), (969, 945, 985, 987), (906, 533, 971, 977), (1021, 1017, 1001, 1004), (1020, 1019, 1005, 1008), (1014, 1018, 1006, 1010), (1017, 1012, 1009, 1001), (1013, 1014, 1010, 1011), (1015, 1016, 1000, 998), (998, 1000, 1028, 1026), (1002, 1003, 1031, 1030), (1009, 1011, 1039, 1037), (1005, 998, 1026, 1033), (999, 1002, 1030, 1027), (1003, 1004, 1032, 1031), (1022, 1020, 1008, 1007), (1016, 1023, 999, 1000), (1018, 1022, 1007, 1006), (1024, 1021, 1004, 1003), (1023, 1025, 1002, 999), (1019, 1015, 998, 1005), (1012, 1013, 1011, 1009), (1025, 1024, 1003, 1002), (994, 991, 1019, 1020), (996, 992, 1018, 1014), (990, 995, 1012, 1017), (997, 996, 1014, 1013), (993, 994, 1020, 1022), (992, 993, 1022, 1018), (991, 989, 1015, 1019), (995, 997, 1013, 1012), (1028, 1027, 1041, 1042), (1035, 1036, 1050, 1049), (1032, 1029, 1043, 1046), (1036, 1033, 1047, 1050), (1038, 1034, 1048, 1052), (1029, 1037, 1051, 1043), (1011, 1010, 1038, 1039), (1001, 1009, 1037, 1029), (1010, 1006, 1034, 1038), (1008, 1005, 1033, 1036), (1004, 1001, 1029, 1032), (1007, 1008, 1036, 1035), (1000, 999, 1027, 1028), (1006, 1007, 1035, 1034), (1043, 1051, 1065, 1057), (1053, 1052, 1066, 1067), (1040, 1042, 1056, 1054), (1044, 1045, 1059, 1058), (1051, 1053, 1067, 1065), (1047, 1040, 1054, 1061), (1034, 1035, 1049, 1048), (1031, 1032, 1046, 1045), (1027, 1030, 1044, 1041), (1033, 1026, 1040, 1047), (1037, 1039, 1053, 1051), (1030, 1031, 1045, 1044), (1026, 1028, 1042, 1040), (1039, 1038, 1052, 1053), (1065, 1067, 1081, 1079), (1061, 1054, 1068, 1075), (1055, 1058, 1072, 1069), (1059, 1060, 1074, 1073), (1062, 1063, 1077, 1076), (1056, 1055, 1069, 1070), (1052, 1048, 1062, 1066), (1050, 1047, 1061, 1064), (1046, 1043, 1057, 1060), (1049, 1050, 1064, 1063), (1042, 1041, 1055, 1056), (1048, 1049, 1063, 1062), (1045, 1046, 1060, 1059), (1041, 1044, 1058, 1055), (1076, 1077, 1091, 1090), (1070, 1069, 1083, 1084), (1077, 1078, 1092, 1091), (1074, 1071, 1085, 1088), (1078, 1075, 1089, 1092), (1080, 1076, 1090, 1094), (1058, 1059, 1073, 1072), (1054, 1056, 1070, 1068), (1067, 1066, 1080, 1081), (1057, 1065, 1079, 1071), (1066, 1062, 1076, 1080), (1064, 1061, 1075, 1078), (1060, 1057, 1071, 1074), (1063, 1064, 1078, 1077), (1092, 1089, 1103, 1106), (1094, 1090, 1104, 1108), (1085, 1093, 1107, 1099), (1095, 1094, 1108, 1109), (1082, 1084, 1098, 1096), (1086, 1087, 1101, 1100), (1073, 1074, 1088, 1087), (1069, 1072, 1086, 1083), (1075, 1068, 1082, 1089), (1079, 1081, 1095, 1093), (1072, 1073, 1087, 1086), (1068, 1070, 1084, 1082), (1081, 1080, 1094, 1095), (1071, 1079, 1093, 1085), (1100, 1101, 1115, 1114), (1107, 1109, 1123, 1121), (1103, 1096, 1110, 1117), (1097, 1100, 1114, 1111), (1101, 1102, 1116, 1115), (1104, 1105, 1119, 1118), (1088, 1085, 1099, 1102), (1091, 1092, 1106, 1105), (1084, 1083, 1097, 1098), (1090, 1091, 1105, 1104), (1087, 1088, 1102, 1101), (1083, 1086, 1100, 1097), (1089, 1082, 1096, 1103), (1093, 1095, 1109, 1107), (1111, 1114, 1128, 1125), (1115, 1116, 1130, 1129), (1118, 1119, 1133, 1132), (1112, 1111, 1125, 1126), (1119, 1120, 1134, 1133), (1116, 1113, 1127, 1130), (1096, 1098, 1112, 1110), (1109, 1108, 1122, 1123), (1099, 1107, 1121, 1113), (1108, 1104, 1118, 1122), (1106, 1103, 1117, 1120), (1102, 1099, 1113, 1116), (1105, 1106, 1120, 1119), (1098, 1097, 1111, 1112), (1203, 1199, 1141, 1144), (1202, 1201, 1145, 1148), (1196, 1200, 1146, 1150), (1199, 1194, 1149, 1141), (1195, 1196, 1150, 1151), (1197, 1198, 1140, 1138), (1117, 1110, 1124, 1131), (1121, 1123, 1137, 1135), (1114, 1115, 1129, 1128), (1110, 1112, 1126, 1124), (1123, 1122, 1136, 1137), (1113, 1121, 1135, 1127), (1122, 1118, 1132, 1136), (1120, 1117, 1131, 1134), (1138, 1140, 1154, 1152), (1142, 1143, 1157, 1156), (1149, 1151, 1165, 1163), (1145, 1138, 1152, 1159), (1139, 1142, 1156, 1153), (1143, 1144, 1158, 1157), (1204, 1202, 1148, 1147), (1198, 1205, 1139, 1140), (1200, 1204, 1147, 1146), (1206, 1203, 1144, 1143), (1205, 1207, 1142, 1139), (1201, 1197, 1138, 1145), (1194, 1195, 1151, 1149), (1207, 1206, 1143, 1142), (1159, 1152, 1166, 1173), (1153, 1156, 1170, 1167), (1157, 1158, 1172, 1171), (1160, 1161, 1175, 1174), (1154, 1153, 1167, 1168), (1161, 1162, 1176, 1175), (1151, 1150, 1164, 1165), (1141, 1149, 1163, 1155), (1150, 1146, 1160, 1164), (1148, 1145, 1159, 1162), (1144, 1141, 1155, 1158), (1147, 1148, 1162, 1161), (1140, 1139, 1153, 1154), (1146, 1147, 1161, 1160), (1168, 1167, 1181, 1182), (1171, 1172, 1186, 1185), (1174, 1175, 1189, 1188), (1175, 1176, 1190, 1189), (1172, 1169, 1183, 1186), (1176, 1173, 1187, 1190), (1163, 1165, 1179, 1177), (1156, 1157, 1171, 1170), (1152, 1154, 1168, 1166), (1165, 1164, 1178, 1179), (1155, 1163, 1177, 1169), (1164, 1160, 1174, 1178), (1162, 1159, 1173, 1176), (1158, 1155, 1169, 1172), (1190, 1187, 1180, 1182), (1189, 1190, 1182, 1181), (1188, 1189, 1181, 1184), (1193, 1186, 1183, 1191), (1192, 1185, 1186, 1193), (1188, 1184, 1185, 1192), (1177, 1179, 1193, 1191), (1170, 1171, 1185, 1184), (1167, 1170, 1184, 1181), (1173, 1166, 1180, 1187), (1179, 1178, 1192, 1193), (1169, 1177, 1191, 1183), (1166, 1168, 1182, 1180), (1178, 1174, 1188, 1192), (1130, 1127, 1199, 1203), (1134, 1131, 1201, 1202), (1136, 1132, 1200, 1196), (1127, 1135, 1194, 1199), (1137, 1136, 1196, 1195), (1124, 1126, 1198, 1197), (1133, 1134, 1202, 1204), (1126, 1125, 1205, 1198), (1132, 1133, 1204, 1200), (1129, 1130, 1203, 1206), (1125, 1128, 1207, 1205), (1131, 1124, 1197, 1201), (1135, 1137, 1195, 1194), (1128, 1129, 1206, 1207)])
me_cube_005.polygons.foreach_set('use_smooth', [True] * 1064)
me_cube_005.polygons.foreach_set('material_index', [0, 0, 0, 0, 0, 0, 0, 0, 0, 0, 0, 0, 0, 0, 0, 0, 0, 0, 0, 0, 0, 0, 0, 0, 0, 0, 0, 0, 1, 1, 1, 1, 1, 1, 1, 1, 1, 1, 1, 1, 1, 1, 1, 1, 1, 1, 1, 1, 1, 1, 1, 1, 1, 1, 1, 1, 1, 1, 1, 1, 1, 1, 1, 1, 1, 1, 1, 1, 1, 1, 1, 1, 1, 1, 1, 1, 1, 1, 1, 1, 1, 1, 1, 1, 1, 1, 1, 1, 1, 1, 1, 1, 1, 1, 1, 1, 1, 1, 1, 1, 1, 1, 1, 1, 1, 1, 1, 1, 1, 1, 1, 1, 1, 1, 1, 1, 1, 1, 1, 1, 1, 1, 1, 1, 1, 1, 1, 1, 1, 1, 1, 1, 1, 1, 1, 1, 1, 1, 1, 1, 1, 1, 1, 1, 1, 1, 1, 1, 1, 1, 1, 1, 1, 1, 1, 1, 1, 1, 1, 1, 1, 1, 1, 1, 1, 1, 1, 1, 1, 1, 1, 1, 1, 1, 1, 1, 1, 1, 1, 1, 1, 1, 1, 1, 1, 1, 1, 1, 1, 1, 2, 2, 2, 2, 2, 2, 2, 2, 2, 2, 2, 2, 2, 2, 2, 2, 2, 2, 2, 2, 2, 2, 2, 2, 2, 2, 2, 2, 2, 2, 2, 2, 2, 2, 2, 2, 2, 2, 2, 2, 2, 2, 2, 2, 2, 2, 2, 2, 2, 2, 2, 2, 2, 2, 2, 2, 2, 2, 2, 2, 2, 2, 2, 2, 2, 2, 2, 2, 2, 2, 2, 2, 2, 2, 2, 2, 2, 2, 2, 2, 2, 2, 2, 2, 2, 2, 2, 2, 2, 2, 2, 2, 2, 2, 2, 2, 2, 2, 2, 2, 2, 2, 2, 2, 2, 2, 2, 2, 2, 2, 2, 2, 2, 2, 2, 2, 2, 2, 2, 2, 2, 2, 2, 2, 2, 2, 2, 2, 2, 2, 2, 2, 2, 2, 2, 2, 2, 2, 2, 2, 2, 2, 2, 2, 2, 2, 2, 2, 2, 2, 2, 2, 2, 2, 2, 2, 2, 2, 2, 2, 2, 2, 2, 2, 2, 2, 2, 2, 2, 2, 2, 2, 2, 2, 2, 2, 2, 2, 2, 2, 2, 2, 2, 2, 2, 2, 2, 2, 2, 2, 2, 2, 2, 2, 2, 2, 2, 2, 2, 2, 2, 2, 2, 2, 2, 2, 2, 2, 2, 2, 2, 2, 2, 2, 2, 2, 2, 2, 2, 2, 2, 2, 2, 2, 2, 2, 2, 2, 2, 2, 2, 2, 2, 2, 2, 2, 2, 2, 2, 2, 2, 2, 2, 2, 2, 2, 2, 2, 2, 2, 2, 2, 2, 2, 2, 2, 2, 2, 2, 2, 2, 2, 2, 2, 2, 2, 2, 2, 2, 2, 2, 2, 2, 2, 2, 2, 2, 2, 2, 2, 2, 2, 2, 2, 2, 2, 2, 2, 2, 2, 2, 2, 2, 2, 2, 2, 2, 2, 2, 2, 2, 2, 2, 2, 2, 2, 2, 2, 2, 2, 2, 2, 2, 2, 2, 2, 2, 2, 2, 2, 2, 2, 2, 2, 2, 2, 2, 2, 2, 2, 2, 2, 2, 2, 2, 2, 2, 2, 2, 2, 2, 2, 2, 2, 2, 2, 2, 2, 2, 2, 2, 2, 2, 2, 2, 2, 2, 2, 2, 2, 2, 2, 2, 2, 2, 2, 2, 2, 2, 2, 2, 2, 2, 2, 2, 2, 2, 2, 2, 2, 2, 2, 2, 2, 2, 2, 2, 2, 2, 2, 2, 2, 2, 2, 2, 2, 2, 2, 2, 2, 2, 2, 2, 2, 2, 2, 2, 2, 2, 2, 2, 2, 2, 2, 2, 2, 2, 2, 2, 2, 2, 2, 2, 2, 2, 2, 2, 2, 2, 2, 2, 2, 2, 2, 2, 2, 2, 2, 2, 2, 2, 2, 2, 2, 2, 2, 2, 2, 2, 2, 2, 2, 2, 2, 2, 2, 2, 2, 2, 2, 2, 2, 2, 2, 2, 2, 2, 2, 2, 2, 2, 2, 2, 2, 2, 2, 2, 2, 2, 2, 2, 2, 2, 2, 2, 2, 2, 2, 2, 2, 2, 2, 2, 2, 2, 2, 2, 2, 2, 2, 2, 2, 2, 2, 2, 2, 2, 2, 2, 2, 2, 2, 2, 2, 2, 2, 2, 2, 2, 2, 2, 2, 2, 2, 2, 2, 2, 2, 2, 2, 2, 2, 2, 2, 2, 2, 2, 2, 2, 2, 2, 2, 2, 2, 2, 2, 2, 2, 2, 2, 2, 2, 2, 2, 2, 2, 2, 2, 2, 2, 2, 2, 2, 2, 2, 2, 2, 2, 2, 2, 2, 2, 2, 2, 2, 2, 2, 2, 2, 2, 2, 2, 2, 2, 2, 2, 2, 2, 2, 2, 2, 2, 2, 2, 2, 2, 2, 2, 2, 2, 2, 2, 2, 2, 2, 2, 2, 2, 2, 2, 2, 2, 2, 2, 2, 2, 2, 2, 2, 2, 2, 2, 2, 2, 2, 2, 2, 2, 2, 2, 2, 2, 2, 2, 2, 2, 2, 2, 2, 2, 2, 2, 2, 2, 2, 2, 2, 2, 2, 2, 2, 2, 2, 2, 2, 2, 2, 2, 2, 2, 2, 2, 2, 2, 3, 3, 3, 3, 3, 3, 3, 3, 3, 3, 3, 3, 3, 3, 3, 3, 3, 3, 3, 3, 3, 3, 3, 3, 3, 3, 3, 3, 3, 3, 3, 3, 3, 3, 3, 3, 3, 3, 3, 3, 3, 3, 3, 3, 3, 3, 3, 3, 3, 3, 3, 3, 3, 3, 3, 3, 3, 3, 3, 3, 3, 3, 3, 3, 3, 3, 3, 3, 3, 3, 3, 3, 3, 3, 3, 3, 3, 3, 3, 3, 3, 3, 3, 3, 3, 3, 3, 3, 3, 3, 3, 3, 3, 3, 3, 3, 3, 3, 3, 3, 3, 3, 3, 3, 3, 3, 3, 3, 3, 3, 3, 3, 3, 3, 3, 3, 3, 3, 3, 3, 3, 3, 3, 3, 3, 3, 3, 3, 3, 3, 3, 3, 3, 3, 3, 3, 3, 3, 3, 3, 3, 3, 3, 3, 3, 3, 3, 3, 3, 3, 3, 3, 3, 3, 3, 3, 3, 3, 3, 3, 3, 3, 3, 3, 3, 3, 3, 3, 3, 3, 3, 3, 3, 3, 3, 3, 3, 3, 3, 3, 3, 3, 3, 3, 3, 3, 3, 3, 3, 3, 3, 3, 3, 3, 3, 3, 3, 3, 3, 3, 3, 3, 3, 3, 3, 3, 3, 3, 3, 3])
me_cube_005.materials.append(mat_material)
me_cube_005.materials.append(mat_material_005)
me_cube_005.materials.append(mat_material_006)
me_cube_005.materials.append(mat_wood)
me_cube_005.use_remesh_preserve_volume = False
me_cube_005.use_remesh_preserve_attributes = False
me_cube_005.use_mirror_vertex_groups = False
me_cube_005.update()

# ---- objects
ob_cube_001 = bpy.data.objects.new('Cube.001', me_cube_005)
ob_lamp = bpy.data.objects.new('Lamp', light_lamp)
ob_camera = bpy.data.objects.new('Camera', cam_camera)

# ---- transforms, parenting, visibility, modifiers, constraints
ob_cube_001.location = (0.004993, -1.214, -1.55)
ob_cube_001.scale = (0.2563, 0.3205, 1.484)
ob_cube_001.lineart.crease_threshold = 0.0
ob_lamp.location = (4.076, 1.005, 5.904)
ob_lamp.rotation_euler = (0.6503, 0.05522, 1.866)
ob_lamp.lock_rotations_4d = False
ob_lamp.empty_display_type = 'ARROWS'
ob_lamp.color = (0.0, 0.0, 0.0, 0.0)
ob_lamp.lineart.crease_threshold = 0.0
ob_camera.location = (7.481, -6.508, 5.344)
ob_camera.rotation_euler = (1.109, 0.01082, 0.8149)
ob_camera.lock_rotations_4d = False
ob_camera.empty_display_type = 'ARROWS'
ob_camera.color = (0.0, 0.0, 0.0, 0.0)
ob_camera.display_type = 'WIRE'
ob_camera.lineart.crease_threshold = 0.0

# ---- collection membership
col_collection_1.objects.link(ob_cube_001)
col_collection_1.objects.link(ob_lamp)
col_collection_1.objects.link(ob_camera)

# ---- scene / render settings (as saved in the file)
scene.camera = ob_camera
scene.frame_start = 1; scene.frame_end = 250; scene.frame_set(1)
scene.render.engine = 'BLENDER_EEVEE_NEXT'
scene.render.image_settings.color_mode = 'RGB'
scene.render.image_settings.compression = 90
scene.render.resolution_percentage = 50
scene.render.dither_intensity = 0.0
scene.cycles.use_denoising = False
scene.cycles.samples = 10
scene.cycles.sampling_pattern = 'TABULATED_SOBOL'
scene.cycles.light_sampling_threshold = 0.0
scene.cycles.use_adaptive_sampling = False
scene.cycles.use_light_tree = False
scene.cycles.blur_glossy = 0.0
scene.cycles.volume_bounces = 1
scene.cycles.pixel_filter_type = 'GAUSSIAN'
scene.cycles.sample_clamp_indirect = 0.0
scene.view_settings.view_transform = 'Standard'
bpy.context.view_layer.update()
